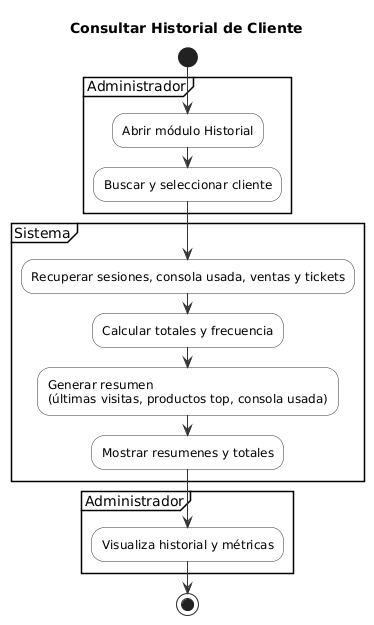

The diagram above was rendered by PlantUML. Its source (embedded in the PNG):
@startuml
title Consultar Historial de Cliente
skinparam shadowing false
skinparam activity {
  BackgroundColor #FFFFFF
  BorderColor #333333
  ArrowColor #333333
}

start
partition "Administrador" {
  :Abrir módulo Historial;
  :Buscar y seleccionar cliente;
}
partition "Sistema" {
  :Recuperar sesiones, consola usada, ventas y tickets;
  :Calcular totales y frecuencia;
  :Generar resumen\n(últimas visitas, productos top, consola usada);
  :Mostrar resumenes y totales;
}
partition "Administrador" {
  :Visualiza historial y métricas;
}
stop
@enduml